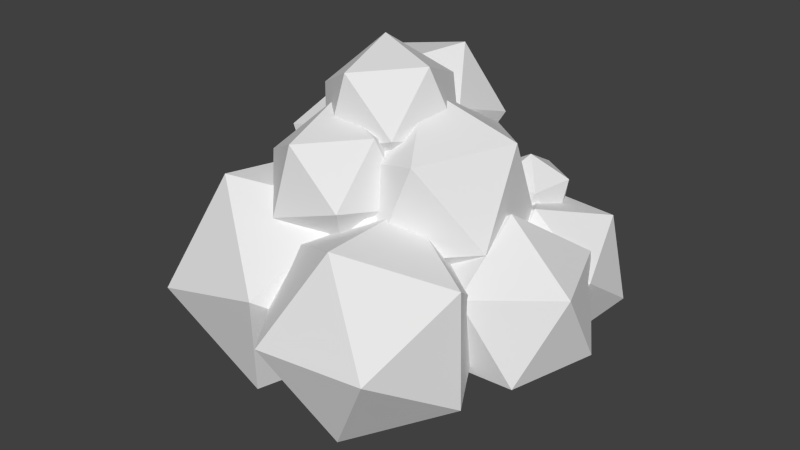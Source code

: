 # Source: Ore.blend  (saved by Blender 2.76.0; exported with 4.5.12 LTS)
import bpy
from mathutils import Matrix  # noqa: F401  (used for matrix-valued properties, if any)

bpy.ops.wm.read_factory_settings(use_empty=True)
scene = bpy.context.scene
scene.name = 'Scene'

# ---- collections
col_collection_1 = bpy.data.collections.new('Collection 1'); scene.collection.children.link(col_collection_1)

# ---- world
world_world = bpy.data.worlds.new('World'); scene.world = world_world
world_world.color = (0.05088, 0.05088, 0.05088)
world_world.use_sun_shadow = False
world_world.sun_shadow_jitter_overblur = 0.0
world_world.cycles.sampling_method = 'MANUAL'
world_world.cycles.sample_map_resolution = 256

# ---- meshes
me_icosphere = bpy.data.meshes.new('Icosphere')
me_icosphere.from_pydata([(-0.281, -0.5313, 0.09665), (0.1353, -0.1663, 0.4207), (-0.342, -0.4616, 0.7314), (-0.8618, -0.4473, 0.3558), (-0.7058, -0.1432, -0.187), (-0.08959, 0.03046, -0.1469), (-0.1882, 0.1432, 0.8802), (-0.8044, -0.03046, 0.8401), (-1.029, 0.1663, 0.2724), (-0.552, 0.4616, -0.03832), (-0.0322, 0.4473, 0.3373), (-0.613, 0.5313, 0.5965), (0.1919, -0.4709, 0.232), (0.66, -0.2585, 0.4744), (0.2325, -0.4464, 0.7983), (-0.2557, -0.3085, 0.5423), (-0.13, -0.03525, 0.06006), (0.4359, -0.004346, 0.0181), (0.5017, 0.03525, 0.9344), (-0.06422, 0.004346, 0.9764), (-0.2883, 0.2585, 0.5201), (0.1391, 0.4464, 0.1962), (0.6274, 0.3085, 0.4522), (0.1798, 0.4709, 0.7625), (0.6706, -0.2916, -0.2508), (0.8219, 0.1015, -0.2663), (0.4706, 0.01932, -0.0484), (0.2498, -0.2698, -0.2613), (0.4647, -0.3663, -0.6109), (0.8183, -0.1368, -0.6139), (0.4946, 0.3663, -0.2865), (0.141, 0.1368, -0.2834), (0.1374, -0.1015, -0.631), (0.4887, -0.01932, -0.849), (0.7095, 0.2698, -0.636), (0.2887, 0.2916, -0.6466), (0.5324, -0.4496, -0.03516), (0.908, -0.2011, -0.1789), (0.7852, -0.2011, 0.2776), (0.313, -0.2011, 0.3019), (0.144, -0.2011, -0.1396), (0.5117, -0.2011, -0.4368), (0.9207, 0.2011, 0.06931), (0.553, 0.2011, 0.3665), (0.1568, 0.2011, 0.1086), (0.2796, 0.2011, -0.3479), (0.7517, 0.2011, -0.3722), (0.5324, 0.4496, -0.03516), (-0.474, -0.33, 0.1938), (-0.2694, -0.6511, -0.3771), (0.187, -0.3152, 0.01001), (-0.1152, 0.2523, 0.2499), (-0.7584, 0.2672, 0.01098), (-0.8536, -0.2911, -0.3765), (0.2159, -0.2672, -0.674), (0.3112, 0.2911, -0.2865), (-0.2731, 0.6511, -0.2859), (-0.7295, 0.3152, -0.673), (-0.4272, -0.2523, -0.9129), (-0.06845, 0.33, -0.8568), (0.1909, -0.2334, -0.7182), (0.3858, -0.1044, -0.7928), (0.3221, -0.1044, -0.5559), (0.077, -0.1044, -0.5433), (-0.01072, -0.1044, -0.7724), (0.1801, -0.1044, -0.9267), (0.3924, 0.1044, -0.664), (0.2016, 0.1044, -0.5098), (-0.004096, 0.1044, -0.6436), (0.05964, 0.1044, -0.8806), (0.3047, 0.1044, -0.8932), (0.1909, 0.2334, -0.7182), (-0.2416, 0.1409, 0.04683), (0.2339, -0.0245, -0.008632), (0.1049, 0.2424, 0.4021), (-0.2238, 0.6004, 0.2592), (-0.2979, 0.5547, -0.2398), (-0.01499, 0.1685, -0.4053), (0.5457, 0.3328, 0.1695), (0.2628, 0.719, 0.335), (0.01391, 0.912, -0.06168), (0.143, 0.6451, -0.4724), (0.4716, 0.2871, -0.3295), (0.4895, 0.7467, -0.1171), (-8.243e-05, 0.163, 0.2343), (0.06572, 0.3132, 0.1252), (0.1617, 0.2611, 0.2891), (0.02795, 0.2086, 0.4239), (-0.1507, 0.2283, 0.3432), (-0.1273, 0.293, 0.1587), (0.1344, 0.4516, 0.2474), (0.1111, 0.387, 0.4319), (-0.08196, 0.3667, 0.4654), (-0.1779, 0.4188, 0.3014), (-0.04419, 0.4713, 0.1667), (-0.01616, 0.5169, 0.3563), (-0.6227, 0.3519, 0.01764), (-0.3255, 0.2486, -0.01702), (-0.4061, 0.4153, 0.2396), (-0.6115, 0.639, 0.1503), (-0.6578, 0.6105, -0.1615), (-0.481, 0.3692, -0.2649), (-0.1307, 0.4718, 0.09427), (-0.3075, 0.7131, 0.1977), (-0.463, 0.8337, -0.05016), (-0.3824, 0.6669, -0.3068), (-0.177, 0.4433, -0.2175), (-0.1658, 0.7304, -0.08482), (-0.337, 0.3217, -0.2656), (0.0505, 0.4, -0.291), (-0.1696, 0.5773, -0.01348), (-0.5239, 0.658, -0.1713), (-0.5227, 0.5305, -0.5463), (-0.1677, 0.371, -0.6203), (0.1031, 0.7846, -0.2124), (-0.2519, 0.9441, -0.1384), (-0.4701, 0.9152, -0.4677), (-0.25, 0.7378, -0.7452), (0.1042, 0.6572, -0.5874), (-0.08267, 0.9934, -0.4931), (-0.1447, 0.2929, 0.03385), (0.1411, 0.4455, 0.2106), (-0.07919, 0.2075, 0.3869), (-0.4251, 0.266, 0.2723), (-0.4186, 0.5401, 0.02521), (-0.06865, 0.651, -0.01288), (0.03731, 0.5129, 0.5584), (-0.3126, 0.402, 0.5964), (-0.5224, 0.6075, 0.3729), (-0.3021, 0.8455, 0.1967), (0.04383, 0.787, 0.3113), (-0.2366, 0.7601, 0.5497), (0.3353, 0.2126, -0.3294), (0.3187, 0.109, -0.521), (0.5002, 0.2205, -0.4725), (0.4417, 0.4004, -0.3633), (0.2241, 0.4001, -0.3443), (0.1481, 0.2199, -0.4417), (0.4149, 0.2327, -0.6733), (0.4909, 0.4128, -0.5758), (0.3202, 0.5238, -0.4965), (0.1388, 0.4122, -0.545), (0.1972, 0.2323, -0.6542), (0.3036, 0.4201, -0.6881), (0.1658, 0.4493, -0.3745), (0.07233, 0.3598, -0.4458), (0.1731, 0.4367, -0.5215), (0.1865, 0.5694, -0.458), (0.09399, 0.5744, -0.3429), (0.02343, 0.4449, -0.3354), (0.03528, 0.4246, -0.5732), (0.1058, 0.5541, -0.5808), (0.05694, 0.6392, -0.4704), (-0.04384, 0.5623, -0.3946), (-0.05722, 0.4296, -0.4582), (-0.03652, 0.5497, -0.5416), (-0.08083, 0.5515, -0.257), (0.205, 0.7041, -0.08015), (-0.01534, 0.4661, 0.09608), (-0.3613, 0.5246, -0.01852), (-0.3547, 0.7987, -0.2656), (-0.004804, 0.9096, -0.3037), (0.1012, 0.7715, 0.2676), (-0.2488, 0.6606, 0.3056), (-0.4586, 0.8661, 0.08212), (-0.2383, 1.104, -0.09412), (0.1077, 1.046, 0.02049), (-0.1728, 1.019, 0.2589), (-0.8798, 0.007759, -0.3266), (-0.5769, -0.08424, -0.3264), (-0.7834, -0.2192, -0.1281), (-0.983, 0.004767, -0.02739), (-0.8999, 0.2782, -0.1634), (-0.6489, 0.2232, -0.3482), (-0.493, -0.1441, -0.02715), (-0.744, -0.08908, 0.1577), (-0.816, 0.2184, 0.1359), (-0.6095, 0.3533, -0.06238), (-0.4099, 0.1293, -0.1631), (-0.5132, 0.1263, 0.136), (0.2984, 0.0722, -0.429), (0.3525, -0.01028, -0.5497), (0.4098, 0.1317, -0.5204), (0.2923, 0.222, -0.4719), (0.1624, 0.1358, -0.4713), (0.1996, -0.007745, -0.5194), (0.38, 0.08851, -0.6671), (0.3428, 0.232, -0.619), (0.1899, 0.2346, -0.5887), (0.1326, 0.09261, -0.618), (0.2501, 0.002338, -0.6665), (0.244, 0.1521, -0.7094)], [], [(0, 1, 2), (1, 0, 5), (0, 2, 3), (0, 3, 4), (0, 4, 5), (1, 5, 10), (2, 1, 6), (3, 2, 7), (4, 3, 8), (5, 4, 9), (1, 10, 6), (2, 6, 7), (3, 7, 8), (4, 8, 9), (5, 9, 10), (6, 10, 11), (7, 6, 11), (8, 7, 11), (9, 8, 11), (10, 9, 11), (12, 13, 14), (13, 12, 17), (12, 14, 15), (12, 15, 16), (12, 16, 17), (13, 17, 22), (14, 13, 18), (15, 14, 19), (16, 15, 20), (17, 16, 21), (13, 22, 18), (14, 18, 19), (15, 19, 20), (16, 20, 21), (17, 21, 22), (18, 22, 23), (19, 18, 23), (20, 19, 23), (21, 20, 23), (22, 21, 23), (24, 25, 26), (25, 24, 29), (24, 26, 27), (24, 27, 28), (24, 28, 29), (25, 29, 34), (26, 25, 30), (27, 26, 31), (28, 27, 32), (29, 28, 33), (25, 34, 30), (26, 30, 31), (27, 31, 32), (28, 32, 33), (29, 33, 34), (30, 34, 35), (31, 30, 35), (32, 31, 35), (33, 32, 35), (34, 33, 35), (36, 37, 38), (37, 36, 41), (36, 38, 39), (36, 39, 40), (36, 40, 41), (37, 41, 46), (38, 37, 42), (39, 38, 43), (40, 39, 44), (41, 40, 45), (37, 46, 42), (38, 42, 43), (39, 43, 44), (40, 44, 45), (41, 45, 46), (42, 46, 47), (43, 42, 47), (44, 43, 47), (45, 44, 47), (46, 45, 47), (48, 49, 50), (49, 48, 53), (48, 50, 51), (48, 51, 52), (48, 52, 53), (49, 53, 58), (50, 49, 54), (51, 50, 55), (52, 51, 56), (53, 52, 57), (49, 58, 54), (50, 54, 55), (51, 55, 56), (52, 56, 57), (53, 57, 58), (54, 58, 59), (55, 54, 59), (56, 55, 59), (57, 56, 59), (58, 57, 59), (60, 61, 62), (61, 60, 65), (60, 62, 63), (60, 63, 64), (60, 64, 65), (61, 65, 70), (62, 61, 66), (63, 62, 67), (64, 63, 68), (65, 64, 69), (61, 70, 66), (62, 66, 67), (63, 67, 68), (64, 68, 69), (65, 69, 70), (66, 70, 71), (67, 66, 71), (68, 67, 71), (69, 68, 71), (70, 69, 71), (72, 73, 74), (73, 72, 77), (72, 74, 75), (72, 75, 76), (72, 76, 77), (73, 77, 82), (74, 73, 78), (75, 74, 79), (76, 75, 80), (77, 76, 81), (73, 82, 78), (74, 78, 79), (75, 79, 80), (76, 80, 81), (77, 81, 82), (78, 82, 83), (79, 78, 83), (80, 79, 83), (81, 80, 83), (82, 81, 83), (84, 85, 86), (85, 84, 89), (84, 86, 87), (84, 87, 88), (84, 88, 89), (85, 89, 94), (86, 85, 90), (87, 86, 91), (88, 87, 92), (89, 88, 93), (85, 94, 90), (86, 90, 91), (87, 91, 92), (88, 92, 93), (89, 93, 94), (90, 94, 95), (91, 90, 95), (92, 91, 95), (93, 92, 95), (94, 93, 95), (96, 97, 98), (97, 96, 101), (96, 98, 99), (96, 99, 100), (96, 100, 101), (97, 101, 106), (98, 97, 102), (99, 98, 103), (100, 99, 104), (101, 100, 105), (97, 106, 102), (98, 102, 103), (99, 103, 104), (100, 104, 105), (101, 105, 106), (102, 106, 107), (103, 102, 107), (104, 103, 107), (105, 104, 107), (106, 105, 107), (108, 109, 110), (109, 108, 113), (108, 110, 111), (108, 111, 112), (108, 112, 113), (109, 113, 118), (110, 109, 114), (111, 110, 115), (112, 111, 116), (113, 112, 117), (109, 118, 114), (110, 114, 115), (111, 115, 116), (112, 116, 117), (113, 117, 118), (114, 118, 119), (115, 114, 119), (116, 115, 119), (117, 116, 119), (118, 117, 119), (120, 121, 122), (121, 120, 125), (120, 122, 123), (120, 123, 124), (120, 124, 125), (121, 125, 130), (122, 121, 126), (123, 122, 127), (124, 123, 128), (125, 124, 129), (121, 130, 126), (122, 126, 127), (123, 127, 128), (124, 128, 129), (125, 129, 130), (126, 130, 131), (127, 126, 131), (128, 127, 131), (129, 128, 131), (130, 129, 131), (132, 133, 134), (133, 132, 137), (132, 134, 135), (132, 135, 136), (132, 136, 137), (133, 137, 142), (134, 133, 138), (135, 134, 139), (136, 135, 140), (137, 136, 141), (133, 142, 138), (134, 138, 139), (135, 139, 140), (136, 140, 141), (137, 141, 142), (138, 142, 143), (139, 138, 143), (140, 139, 143), (141, 140, 143), (142, 141, 143), (144, 145, 146), (145, 144, 149), (144, 146, 147), (144, 147, 148), (144, 148, 149), (145, 149, 154), (146, 145, 150), (147, 146, 151), (148, 147, 152), (149, 148, 153), (145, 154, 150), (146, 150, 151), (147, 151, 152), (148, 152, 153), (149, 153, 154), (150, 154, 155), (151, 150, 155), (152, 151, 155), (153, 152, 155), (154, 153, 155), (156, 157, 158), (157, 156, 161), (156, 158, 159), (156, 159, 160), (156, 160, 161), (157, 161, 166), (158, 157, 162), (159, 158, 163), (160, 159, 164), (161, 160, 165), (157, 166, 162), (158, 162, 163), (159, 163, 164), (160, 164, 165), (161, 165, 166), (162, 166, 167), (163, 162, 167), (164, 163, 167), (165, 164, 167), (166, 165, 167), (168, 169, 170), (169, 168, 173), (168, 170, 171), (168, 171, 172), (168, 172, 173), (169, 173, 178), (170, 169, 174), (171, 170, 175), (172, 171, 176), (173, 172, 177), (169, 178, 174), (170, 174, 175), (171, 175, 176), (172, 176, 177), (173, 177, 178), (174, 178, 179), (175, 174, 179), (176, 175, 179), (177, 176, 179), (178, 177, 179), (180, 181, 182), (181, 180, 185), (180, 182, 183), (180, 183, 184), (180, 184, 185), (181, 185, 190), (182, 181, 186), (183, 182, 187), (184, 183, 188), (185, 184, 189), (181, 190, 186), (182, 186, 187), (183, 187, 188), (184, 188, 189), (185, 189, 190), (186, 190, 191), (187, 186, 191), (188, 187, 191), (189, 188, 191), (190, 189, 191)])
me_icosphere.use_remesh_preserve_volume = False
me_icosphere.use_remesh_preserve_attributes = False
me_icosphere.use_mirror_vertex_groups = False
me_icosphere.update()

# ---- objects
ob_icosphere = bpy.data.objects.new('Icosphere', me_icosphere)

# ---- transforms, parenting, visibility, modifiers, constraints
ob_icosphere.location = (0.0, 0.0, 0.0)
ob_icosphere.rotation_euler = (1.571, -0.0, 0.0)
ob_icosphere.lineart.crease_threshold = 0.0

# ---- collection membership
col_collection_1.objects.link(ob_icosphere)

# ---- scene / render settings (as saved in the file)
scene.frame_start = 1; scene.frame_end = 250; scene.frame_set(1)
scene.render.engine = 'BLENDER_EEVEE_NEXT'
scene.render.resolution_percentage = 50
scene.render.dither_intensity = 0.0
scene.cycles.use_denoising = False
scene.cycles.samples = 10
scene.cycles.sampling_pattern = 'TABULATED_SOBOL'
scene.cycles.light_sampling_threshold = 0.0
scene.cycles.use_adaptive_sampling = False
scene.cycles.use_light_tree = False
scene.cycles.blur_glossy = 0.0
scene.cycles.pixel_filter_type = 'GAUSSIAN'
scene.cycles.sample_clamp_indirect = 0.0
scene.view_settings.view_transform = 'Standard'
bpy.context.view_layer.update()

# ---- added for rendering (the .blend has no active camera and no usable light): camera, sun
cam_auto = bpy.data.cameras.new('AutoCamera')
cam_auto.lens = 50.0
cam_auto.sensor_width = 36.0
cam_auto.clip_end = 1000.0
ob_auto_camera = bpy.data.objects.new('AutoCamera', cam_auto)
scene.collection.objects.link(ob_auto_camera)
ob_auto_camera.location = (2.94448, -3.62335, 2.62551)
ob_auto_camera.rotation_euler = (1.09748, -7.21219e-08, 0.694738)
scene.camera = ob_auto_camera
light_auto_sun = bpy.data.lights.new('AutoSun', 'SUN')
light_auto_sun.energy = 3.0
light_auto_sun.angle = 0.0523599
ob_auto_sun = bpy.data.objects.new('AutoSun', light_auto_sun)
scene.collection.objects.link(ob_auto_sun)
ob_auto_sun.rotation_euler = (0.872665, 0.174533, 0.523599)
bpy.context.view_layer.update()
